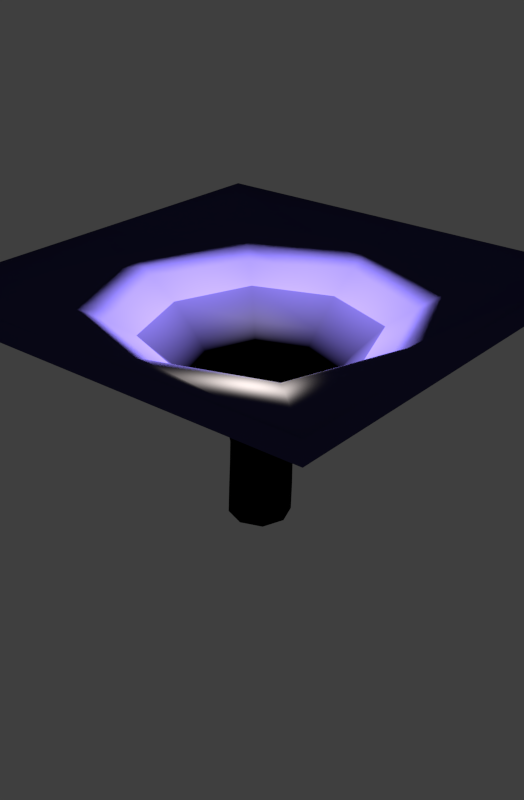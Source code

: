 # Source: black_hole_2.blend  (saved by Blender 2.70.0; exported with 4.5.12 LTS)
import bpy
from mathutils import Matrix  # noqa: F401  (used for matrix-valued properties, if any)

bpy.ops.wm.read_factory_settings(use_empty=True)
scene = bpy.context.scene
scene.name = 'Scene'

# ---- collections
col_collection_1 = bpy.data.collections.new('Collection 1'); scene.collection.children.link(col_collection_1)
col_collection_11 = bpy.data.collections.new('Collection 11'); scene.collection.children.link(col_collection_11)
col_collection_12 = bpy.data.collections.new('Collection 12'); scene.collection.children.link(col_collection_12)
col_collection_12.hide_render = True
col_collection_12.hide_viewport = True

# ---- materials (node trees are filled in below, after node groups)
mat_material_001 = bpy.data.materials.new('Material.001')
mat_material_001.alpha_threshold = 0.0
mat_material_001.diffuse_color = (0.02198, 0.02198, 0.02198, 1.0)
mat_material_001.roughness = 0.5
mat_material_001.line_color = (0.0, 0.0, 0.0, 1.0)
mat_material_002 = bpy.data.materials.new('Material.002')
mat_material_002.alpha_threshold = 0.0
mat_material_002.roughness = 0.5
mat_material_002.line_color = (0.0, 0.0, 0.0, 1.0)
mat_material_000 = bpy.data.materials.new('Material.000')
mat_material_000.alpha_threshold = 0.0
mat_material_000.diffuse_color = (0.02198, 0.02198, 0.02198, 1.0)
mat_material_000.roughness = 0.5
mat_material_000.line_color = (0.0, 0.0, 0.0, 1.0)

# ---- material node trees
mat_material_001.use_nodes = True; mat_material_001.node_tree.nodes.clear()
_N = mat_material_001.node_tree.nodes; _L = mat_material_001.node_tree.links
n0 = _N.new('ShaderNodeBsdfToon'); n0.name = 'Toon BSDF'; n0.location = (-114, 417)
n0.inputs[0].default_value = (0.04477, 0.03904, 0.1734, 1.0)
n1 = _N.new('ShaderNodeNewGeometry'); n1.name = 'Geometry'; n1.location = (200, 475)
n2 = _N.new('ShaderNodeObjectInfo'); n2.name = 'Object Info'; n2.location = (449, 438)
n3 = _N.new('ShaderNodeMixShader'); n3.name = 'Mix Shader'; n3.location = (336, 290)
n3.inputs[0].default_value = 0.1818
n4 = _N.new('ShaderNodeOutputMaterial'); n4.name = 'Material Output'; n4.location = (799, 281)
n5 = _N.new('ShaderNodeBsdfDiffuse'); n5.name = 'Diffuse BSDF'; n5.location = (-25, 174)
n5.inputs[0].default_value = (0.1789, 0.1789, 0.1789, 1.0)
n6 = _N.new('ShaderNodeBsdfAnisotropic'); n6.name = 'Glossy BSDF'; n6.location = (239, 102)
n6.distribution = 'BECKMANN'
n6.inputs[0].default_value = (0.0701, 0.0701, 0.0701, 1.0)
n6.inputs[1].default_value = 0.4472
_L.new(n0.outputs[0], n3.inputs[1])
_L.new(n3.outputs[0], n4.inputs[0])
_L.new(n6.outputs[0], n3.inputs[2])
n4.is_active_output = True
mat_material_002.use_nodes = True; mat_material_002.node_tree.nodes.clear()
_N = mat_material_002.node_tree.nodes; _L = mat_material_002.node_tree.links
n0 = _N.new('ShaderNodeOutputMaterial'); n0.name = 'Material Output'; n0.location = (300, 300)
n1 = _N.new('ShaderNodeMixShader'); n1.name = 'Mix Shader'; n1.location = (110, 300)
n2 = _N.new('ShaderNodeEmission'); n2.name = 'Emission'; n2.location = (-80, 300)
n2.inputs[0].default_value = (0.8, 0.8, 0.8, 1.0)
n3 = _N.new('ShaderNodeBsdfDiffuse'); n3.name = 'Diffuse BSDF'; n3.location = (-90, 300)
_L.new(n1.outputs[0], n0.inputs[0])
_L.new(n2.outputs[0], n1.inputs[1])
_L.new(n3.outputs[0], n1.inputs[2])
n0.is_active_output = True
mat_material_000.use_nodes = True; mat_material_000.node_tree.nodes.clear()
_N = mat_material_000.node_tree.nodes; _L = mat_material_000.node_tree.links
n0 = _N.new('ShaderNodeBsdfToon'); n0.name = 'Toon BSDF'; n0.location = (-114, 417)
n0.inputs[0].default_value = (0.04477, 0.03904, 0.1734, 1.0)
n1 = _N.new('ShaderNodeNewGeometry'); n1.name = 'Geometry'; n1.location = (200, 475)
n2 = _N.new('ShaderNodeObjectInfo'); n2.name = 'Object Info'; n2.location = (449, 438)
n3 = _N.new('ShaderNodeMixShader'); n3.name = 'Mix Shader'; n3.location = (336, 290)
n3.inputs[0].default_value = 0.1818
n4 = _N.new('ShaderNodeBsdfDiffuse'); n4.name = 'Diffuse BSDF.001'; n4.location = (1241, 278)
n4.inputs[0].default_value = (0.0, 0.0, 0.0, 1.0)
n5 = _N.new('ShaderNodeNewGeometry'); n5.name = 'Geometry.001'; n5.location = (715, 583)
n6 = _N.new('ShaderNodeSeparateColor'); n6.name = 'Separate RGB'; n6.location = (906, 609)
n7 = _N.new('ShaderNodeMath'); n7.name = 'Math'; n7.location = (1100, 583)
n7.operation = 'MULTIPLY'
n7.use_clamp = True
n7.inputs[1].default_value = -1.0
n8 = _N.new('ShaderNodeMath'); n8.name = 'Math.001'; n8.location = (1264, 569)
n8.inputs[1].default_value = 0.66
n9 = _N.new('ShaderNodeMixShader'); n9.name = 'Mix Shader.002'; n9.location = (1800, 600)
n10 = _N.new('ShaderNodeOutputMaterial'); n10.name = 'Material Output'; n10.location = (2000, 600)
n11 = _N.new('ShaderNodeValToRGB'); n11.name = 'ColorRamp'; n11.location = (1500, 700)
n11.width = 222
while len(n11.color_ramp.elements) > 1: n11.color_ramp.elements.remove(n11.color_ramp.elements[-1])
n11.color_ramp.elements[0].position = 0.5373; n11.color_ramp.elements[0].color = (0.0, 0.0, 0.0, 1.0)
_e = n11.color_ramp.elements.new(1.0); _e.color = (1.0, 1.0, 1.0, 1.0)
n12 = _N.new('ShaderNodeBsdfAnisotropic'); n12.name = 'Glossy BSDF'; n12.location = (-100, 100)
n12.distribution = 'BECKMANN'
n12.inputs[0].default_value = (0.0701, 0.0701, 0.0701, 1.0)
n12.inputs[1].default_value = 0.4472
_L.new(n0.outputs[0], n3.inputs[1])
_L.new(n12.outputs[0], n3.inputs[2])
_L.new(n9.outputs[0], n10.inputs[0])
_L.new(n4.outputs[0], n9.inputs[2])
_L.new(n5.outputs[0], n6.inputs[0])
_L.new(n11.outputs[0], n9.inputs[0])
_L.new(n7.outputs[0], n8.inputs[0])
_L.new(n6.outputs[2], n7.inputs[0])
_L.new(n8.outputs[0], n11.inputs[0])
_L.new(n3.outputs[0], n9.inputs[1])
n10.is_active_output = True

# ---- world
world_world = bpy.data.worlds.new('World'); scene.world = world_world
world_world.cycles.sampling_method = 'MANUAL'
world_world.cycles.sample_map_resolution = 256

# ---- lights
light_point = bpy.data.lights.new('Point', 'POINT')
light_point.transmission_factor = 0.0
light_point.energy = 1.0
light_point.shadow_buffer_clip_start = 0.5
light_point.shadow_soft_size = 0.1
light_point.shadow_maximum_resolution = 0.006
light_point.use_absolute_resolution = True
light_point.cycles.use_multiple_importance_sampling = False
light_point.use_nodes = True; light_point.node_tree.nodes.clear()
_N = light_point.node_tree.nodes; _L = light_point.node_tree.links
n0 = _N.new('ShaderNodeEmission'); n0.name = 'Emission'; n0.location = (10, 300)
n0.inputs[1].default_value = 150.0
n1 = _N.new('ShaderNodeOutputLight'); n1.name = 'Lamp Output'; n1.location = (300, 300)
n2 = _N.new('ShaderNodeBlackbody'); n2.name = 'Blackbody'; n2.location = (-300, 200)
n2.inputs[0].default_value = 5940.0
_L.new(n0.outputs[0], n1.inputs[0])
_L.new(n2.outputs[0], n0.inputs[0])
n1.is_active_output = True

# ---- meshes
me_cube_001 = bpy.data.meshes.new('Cube.001')
me_cube_001.from_pydata([(-1.0, -1.0, -1.0), (-1.0, 1.0, -1.0), (1.0, 1.0, -1.0), (1.0, -1.0, -1.0), (-1.0, -1.0, -0.8966), (-1.0, 1.0, -0.8966), (1.0, 1.0, -0.8966), (1.0, -1.0, -0.8966), (-0.5315, -0.5315, -1.143), (-0.5315, 0.5315, -1.143), (0.5315, 0.5315, -1.143), (0.5315, -0.5315, -1.143), (-0.3218, -0.3199, -1.403), (-0.3218, 0.3199, -1.403), (0.318, 0.3199, -1.403), (0.318, -0.3199, -1.403), (-0.1418, -0.1408, -1.583), (-0.1418, 0.1408, -1.583), (0.1397, 0.1408, -1.583), (0.1397, -0.1408, -1.583), (-0.1584, -0.1564, -1.783), (-0.1584, 0.1564, -1.783), (0.1545, 0.1564, -1.783), (0.1545, -0.1564, -1.783), (-0.17, -0.1564, -2.066), (-0.17, 0.1564, -2.066), (0.1429, 0.1564, -2.066), (0.1429, -0.1564, -2.066)], [], [(3, 0, 4, 7), (2, 3, 7, 6), (1, 2, 6, 5), (0, 1, 5, 4), (11, 8, 12, 15), (10, 11, 15, 14), (9, 10, 14, 13), (8, 9, 13, 12), (15, 12, 16, 19), (14, 15, 19, 18), (13, 14, 18, 17), (12, 13, 17, 16), (19, 16, 20, 23), (18, 19, 23, 22), (17, 18, 22, 21), (16, 17, 21, 20), (23, 20, 24, 27), (22, 23, 27, 26), (21, 22, 26, 25), (20, 21, 25, 24), (7, 4, 8, 11), (6, 7, 11, 10), (5, 6, 10, 9), (4, 5, 9, 8)])
me_cube_001.polygons.foreach_set('use_smooth', [True] * 24)
me_cube_001.polygons.foreach_set('material_index', [0, 0, 0, 0, 2, 2, 2, 2, 2, 2, 2, 2, 2, 2, 2, 2, 2, 2, 2, 2, 0, 0, 0, 0])
_k = {(0, 1): 1.0, (1, 2): 1.0, (2, 3): 1.0, (0, 3): 1.0, (4, 5): 1.0, (5, 6): 1.0, (6, 7): 1.0, (4, 7): 1.0, (3, 7): 1.0, (0, 4): 1.0, (2, 6): 1.0, (1, 5): 1.0}
me_cube_001.attributes.new('crease_edge', 'FLOAT', 'EDGE').data.foreach_set('value', [_k.get((min(e.vertices), max(e.vertices)), 0.0) for e in me_cube_001.edges])
me_cube_001.materials.append(mat_material_001)
me_cube_001.materials.append(mat_material_002)
me_cube_001.materials.append(mat_material_000)
me_cube_001.use_remesh_preserve_volume = False
me_cube_001.use_remesh_preserve_attributes = False
me_cube_001.use_mirror_vertex_groups = False
me_cube_001.update()

# ---- objects
ob_center = bpy.data.objects.new('Center', None)
ob_camera = bpy.data.objects.new('Camera', None)
ob_lamp = bpy.data.objects.new('Lamp', None)
ob_point = bpy.data.objects.new('Point', light_point)
ob_cube = bpy.data.objects.new('Cube', me_cube_001)
ob_plane = bpy.data.objects.new('Plane', None)

# ---- transforms, parenting, visibility, modifiers, constraints
ob_center.location = (0.0, 0.0, 0.0)
ob_camera.location = (0.0, 0.0, 0.0)
ob_lamp.location = (0.0, 0.0, 0.0)
ob_point.location = (-0.008282, 5.564e-08, 0.2732)
ob_point.lineart.crease_threshold = 0.0
ob_cube.location = (0.0, 0.0, 1.0)
ob_cube.lineart.crease_threshold = 0.0
_m = ob_cube.modifiers.new('Subsurf', 'SUBSURF')
_m.uv_smooth = 'PRESERVE_CORNERS'
_m.quality = 1
_m.levels = 3
_m.render_levels = 1
_m.show_only_control_edges = False
ob_plane.location = (0.0, 0.0, 0.0)

# ---- collection membership
col_collection_1.objects.link(ob_center)
col_collection_1.objects.link(ob_camera)
col_collection_1.objects.link(ob_lamp)
col_collection_11.objects.link(ob_point)
col_collection_11.objects.link(ob_cube)
col_collection_12.objects.link(ob_plane)

# ---- scene / render settings (as saved in the file)
scene.camera = ob_camera
scene.frame_start = 1; scene.frame_end = 45; scene.frame_set(16)
scene.render.engine = 'CYCLES'
scene.render.resolution_x = 707
scene.render.resolution_percentage = 20
scene.render.dither_intensity = 0.0
scene.render.film_transparent = True
scene.cycles.use_denoising = False
scene.cycles.samples = 150
scene.cycles.sampling_pattern = 'TABULATED_SOBOL'
scene.cycles.light_sampling_threshold = 0.0
scene.cycles.use_adaptive_sampling = False
scene.cycles.use_light_tree = False
scene.cycles.blur_glossy = 0.0
scene.cycles.volume_bounces = 1
scene.cycles.pixel_filter_type = 'GAUSSIAN'
scene.cycles.sample_clamp_indirect = 0.0
scene.view_settings.view_transform = 'Standard'
bpy.context.view_layer.update()

# ---- added for rendering (the .blend has no active camera): camera
cam_auto = bpy.data.cameras.new('AutoCamera')
cam_auto.lens = 50.0
cam_auto.sensor_width = 36.0
cam_auto.clip_end = 1000.0
ob_auto_camera = bpy.data.objects.new('AutoCamera', cam_auto)
scene.collection.objects.link(ob_auto_camera)
ob_auto_camera.location = (2.83187, -3.39824, 1.78405)
ob_auto_camera.rotation_euler = (1.09748, -7.21219e-08, 0.694738)
scene.camera = ob_auto_camera
bpy.context.view_layer.update()
